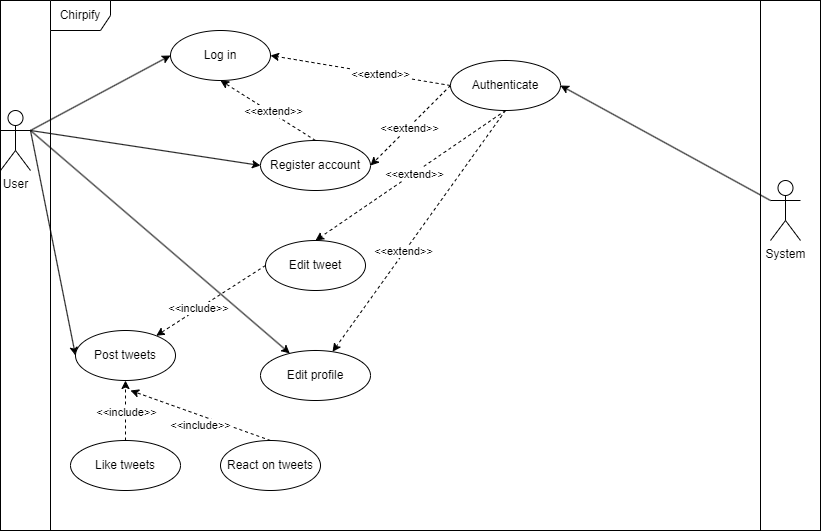

The diagram above was exported from draw.io. Its source (the exported page's mxGraphModel, read from the mxfile embedded in the PNG):
<mxGraphModel dx="1050" dy="542" grid="1" gridSize="10" guides="1" tooltips="1" connect="1" arrows="1" fold="1" page="1" pageScale="1" pageWidth="827" pageHeight="1169" math="0" shadow="0">
  <root>
    <mxCell id="0" />
    <mxCell id="1" parent="0" />
    <mxCell id="BZXbpQk2YFQ2jchzQrmI-1" value="" style="html=1;whiteSpace=wrap;" vertex="1" parent="1">
      <mxGeometry x="10" y="100" width="820" height="530" as="geometry" />
    </mxCell>
    <mxCell id="BZXbpQk2YFQ2jchzQrmI-19" style="rounded=0;orthogonalLoop=1;jettySize=auto;html=1;exitX=1;exitY=0.3333333333333333;exitDx=0;exitDy=0;exitPerimeter=0;entryX=0;entryY=0.5;entryDx=0;entryDy=0;strokeColor=default;" edge="1" parent="1" source="BZXbpQk2YFQ2jchzQrmI-2" target="BZXbpQk2YFQ2jchzQrmI-7">
      <mxGeometry relative="1" as="geometry" />
    </mxCell>
    <mxCell id="BZXbpQk2YFQ2jchzQrmI-20" style="rounded=0;orthogonalLoop=1;jettySize=auto;html=1;exitX=1;exitY=0.3333333333333333;exitDx=0;exitDy=0;exitPerimeter=0;entryX=0;entryY=0.5;entryDx=0;entryDy=0;" edge="1" parent="1" source="BZXbpQk2YFQ2jchzQrmI-2" target="BZXbpQk2YFQ2jchzQrmI-8">
      <mxGeometry relative="1" as="geometry" />
    </mxCell>
    <mxCell id="BZXbpQk2YFQ2jchzQrmI-29" style="rounded=0;orthogonalLoop=1;jettySize=auto;html=1;exitX=1;exitY=0.3333333333333333;exitDx=0;exitDy=0;exitPerimeter=0;entryX=0;entryY=0.5;entryDx=0;entryDy=0;" edge="1" parent="1" source="BZXbpQk2YFQ2jchzQrmI-2" target="BZXbpQk2YFQ2jchzQrmI-9">
      <mxGeometry relative="1" as="geometry" />
    </mxCell>
    <mxCell id="BZXbpQk2YFQ2jchzQrmI-44" style="rounded=0;orthogonalLoop=1;jettySize=auto;html=1;exitX=1;exitY=0.3333333333333333;exitDx=0;exitDy=0;exitPerimeter=0;" edge="1" parent="1" source="BZXbpQk2YFQ2jchzQrmI-2" target="BZXbpQk2YFQ2jchzQrmI-43">
      <mxGeometry relative="1" as="geometry" />
    </mxCell>
    <mxCell id="BZXbpQk2YFQ2jchzQrmI-2" value="User" style="shape=umlActor;verticalLabelPosition=bottom;verticalAlign=top;html=1;" vertex="1" parent="1">
      <mxGeometry x="10" y="210" width="30" height="60" as="geometry" />
    </mxCell>
    <mxCell id="BZXbpQk2YFQ2jchzQrmI-7" value="Log in" style="ellipse;whiteSpace=wrap;html=1;" vertex="1" parent="1">
      <mxGeometry x="180" y="130" width="100" height="50" as="geometry" />
    </mxCell>
    <mxCell id="BZXbpQk2YFQ2jchzQrmI-27" style="rounded=0;orthogonalLoop=1;jettySize=auto;html=1;exitX=0.5;exitY=0;exitDx=0;exitDy=0;entryX=0.5;entryY=1;entryDx=0;entryDy=0;dashed=1;" edge="1" parent="1" source="BZXbpQk2YFQ2jchzQrmI-8" target="BZXbpQk2YFQ2jchzQrmI-7">
      <mxGeometry relative="1" as="geometry" />
    </mxCell>
    <mxCell id="BZXbpQk2YFQ2jchzQrmI-28" value="&amp;lt;&amp;lt;extend&amp;gt;&amp;gt;" style="edgeLabel;html=1;align=center;verticalAlign=middle;resizable=0;points=[];" vertex="1" connectable="0" parent="BZXbpQk2YFQ2jchzQrmI-27">
      <mxGeometry x="-0.0666" y="-2" relative="1" as="geometry">
        <mxPoint as="offset" />
      </mxGeometry>
    </mxCell>
    <mxCell id="BZXbpQk2YFQ2jchzQrmI-8" value="Register account" style="ellipse;whiteSpace=wrap;html=1;" vertex="1" parent="1">
      <mxGeometry x="270" y="240" width="110" height="50" as="geometry" />
    </mxCell>
    <mxCell id="BZXbpQk2YFQ2jchzQrmI-9" value="Post tweets" style="ellipse;whiteSpace=wrap;html=1;" vertex="1" parent="1">
      <mxGeometry x="85" y="430" width="100" height="50" as="geometry" />
    </mxCell>
    <mxCell id="BZXbpQk2YFQ2jchzQrmI-33" style="rounded=0;orthogonalLoop=1;jettySize=auto;html=1;exitX=0.5;exitY=0;exitDx=0;exitDy=0;dashed=1;" edge="1" parent="1" source="BZXbpQk2YFQ2jchzQrmI-10">
      <mxGeometry relative="1" as="geometry">
        <mxPoint x="140" y="490" as="targetPoint" />
        <Array as="points" />
      </mxGeometry>
    </mxCell>
    <mxCell id="BZXbpQk2YFQ2jchzQrmI-36" value="&amp;lt;&amp;lt;include&amp;gt;&amp;gt;" style="edgeLabel;html=1;align=center;verticalAlign=middle;resizable=0;points=[];" vertex="1" connectable="0" parent="BZXbpQk2YFQ2jchzQrmI-33">
      <mxGeometry x="0.088" y="-4" relative="1" as="geometry">
        <mxPoint x="4" y="16" as="offset" />
      </mxGeometry>
    </mxCell>
    <mxCell id="BZXbpQk2YFQ2jchzQrmI-10" value="React on tweets" style="ellipse;whiteSpace=wrap;html=1;" vertex="1" parent="1">
      <mxGeometry x="230" y="540" width="100" height="50" as="geometry" />
    </mxCell>
    <mxCell id="BZXbpQk2YFQ2jchzQrmI-34" style="rounded=0;orthogonalLoop=1;jettySize=auto;html=1;exitX=0.5;exitY=0;exitDx=0;exitDy=0;entryX=0.5;entryY=1;entryDx=0;entryDy=0;dashed=1;" edge="1" parent="1" source="BZXbpQk2YFQ2jchzQrmI-11" target="BZXbpQk2YFQ2jchzQrmI-9">
      <mxGeometry relative="1" as="geometry" />
    </mxCell>
    <mxCell id="BZXbpQk2YFQ2jchzQrmI-35" value="&amp;lt;&amp;lt;include&amp;gt;&amp;gt;" style="edgeLabel;html=1;align=center;verticalAlign=middle;resizable=0;points=[];" vertex="1" connectable="0" parent="BZXbpQk2YFQ2jchzQrmI-34">
      <mxGeometry x="-0.024" relative="1" as="geometry">
        <mxPoint as="offset" />
      </mxGeometry>
    </mxCell>
    <mxCell id="BZXbpQk2YFQ2jchzQrmI-11" value="Like tweets" style="ellipse;whiteSpace=wrap;html=1;" vertex="1" parent="1">
      <mxGeometry x="80" y="540" width="110" height="50" as="geometry" />
    </mxCell>
    <mxCell id="BZXbpQk2YFQ2jchzQrmI-47" style="rounded=0;orthogonalLoop=1;jettySize=auto;html=1;exitX=0;exitY=0.5;exitDx=0;exitDy=0;dashed=1;" edge="1" parent="1" source="BZXbpQk2YFQ2jchzQrmI-12" target="BZXbpQk2YFQ2jchzQrmI-9">
      <mxGeometry relative="1" as="geometry" />
    </mxCell>
    <mxCell id="BZXbpQk2YFQ2jchzQrmI-48" value="&amp;lt;&amp;lt;include&amp;gt;&amp;gt;" style="edgeLabel;html=1;align=center;verticalAlign=middle;resizable=0;points=[];" vertex="1" connectable="0" parent="BZXbpQk2YFQ2jchzQrmI-47">
      <mxGeometry x="0.2342" y="-1" relative="1" as="geometry">
        <mxPoint as="offset" />
      </mxGeometry>
    </mxCell>
    <mxCell id="BZXbpQk2YFQ2jchzQrmI-12" value="Edit tweet" style="ellipse;whiteSpace=wrap;html=1;" vertex="1" parent="1">
      <mxGeometry x="275" y="340" width="100" height="50" as="geometry" />
    </mxCell>
    <mxCell id="BZXbpQk2YFQ2jchzQrmI-26" style="rounded=0;orthogonalLoop=1;jettySize=auto;html=1;exitX=0;exitY=0.3333333333333333;exitDx=0;exitDy=0;exitPerimeter=0;entryX=1;entryY=0.5;entryDx=0;entryDy=0;" edge="1" parent="1" source="BZXbpQk2YFQ2jchzQrmI-17" target="BZXbpQk2YFQ2jchzQrmI-21">
      <mxGeometry relative="1" as="geometry" />
    </mxCell>
    <mxCell id="BZXbpQk2YFQ2jchzQrmI-17" value="System" style="shape=umlActor;verticalLabelPosition=bottom;verticalAlign=top;html=1;strokeColor=#000000;" vertex="1" parent="1">
      <mxGeometry x="780" y="280" width="30" height="60" as="geometry" />
    </mxCell>
    <mxCell id="BZXbpQk2YFQ2jchzQrmI-22" style="rounded=0;orthogonalLoop=1;jettySize=auto;html=1;exitX=0;exitY=0.5;exitDx=0;exitDy=0;entryX=1;entryY=0.5;entryDx=0;entryDy=0;dashed=1;" edge="1" parent="1" source="BZXbpQk2YFQ2jchzQrmI-21" target="BZXbpQk2YFQ2jchzQrmI-8">
      <mxGeometry relative="1" as="geometry" />
    </mxCell>
    <mxCell id="BZXbpQk2YFQ2jchzQrmI-23" value="&amp;lt;&amp;lt;extend&amp;gt;&amp;gt;" style="edgeLabel;html=1;align=center;verticalAlign=middle;resizable=0;points=[];" vertex="1" connectable="0" parent="BZXbpQk2YFQ2jchzQrmI-22">
      <mxGeometry x="0.0425" y="1" relative="1" as="geometry">
        <mxPoint as="offset" />
      </mxGeometry>
    </mxCell>
    <mxCell id="BZXbpQk2YFQ2jchzQrmI-24" style="rounded=0;orthogonalLoop=1;jettySize=auto;html=1;exitX=0;exitY=0.5;exitDx=0;exitDy=0;entryX=1;entryY=0.5;entryDx=0;entryDy=0;dashed=1;" edge="1" parent="1" source="BZXbpQk2YFQ2jchzQrmI-21" target="BZXbpQk2YFQ2jchzQrmI-7">
      <mxGeometry relative="1" as="geometry" />
    </mxCell>
    <mxCell id="BZXbpQk2YFQ2jchzQrmI-25" value="&amp;lt;&amp;lt;extend&amp;gt;&amp;gt;" style="edgeLabel;html=1;align=center;verticalAlign=middle;resizable=0;points=[];" vertex="1" connectable="0" parent="BZXbpQk2YFQ2jchzQrmI-24">
      <mxGeometry x="-0.2198" relative="1" as="geometry">
        <mxPoint as="offset" />
      </mxGeometry>
    </mxCell>
    <mxCell id="BZXbpQk2YFQ2jchzQrmI-41" style="rounded=0;orthogonalLoop=1;jettySize=auto;html=1;exitX=0.5;exitY=1;exitDx=0;exitDy=0;entryX=0.5;entryY=0;entryDx=0;entryDy=0;dashed=1;" edge="1" parent="1" source="BZXbpQk2YFQ2jchzQrmI-21" target="BZXbpQk2YFQ2jchzQrmI-12">
      <mxGeometry relative="1" as="geometry" />
    </mxCell>
    <mxCell id="BZXbpQk2YFQ2jchzQrmI-42" value="&amp;lt;&amp;lt;extend&amp;gt;&amp;gt;" style="edgeLabel;html=1;align=center;verticalAlign=middle;resizable=0;points=[];" vertex="1" connectable="0" parent="BZXbpQk2YFQ2jchzQrmI-41">
      <mxGeometry x="-0.0361" y="1" relative="1" as="geometry">
        <mxPoint as="offset" />
      </mxGeometry>
    </mxCell>
    <mxCell id="BZXbpQk2YFQ2jchzQrmI-45" style="rounded=0;orthogonalLoop=1;jettySize=auto;html=1;exitX=0.5;exitY=1;exitDx=0;exitDy=0;dashed=1;" edge="1" parent="1" source="BZXbpQk2YFQ2jchzQrmI-21" target="BZXbpQk2YFQ2jchzQrmI-43">
      <mxGeometry relative="1" as="geometry" />
    </mxCell>
    <mxCell id="BZXbpQk2YFQ2jchzQrmI-46" value="&amp;lt;&amp;lt;extend&amp;gt;&amp;gt;" style="edgeLabel;html=1;align=center;verticalAlign=middle;resizable=0;points=[];" vertex="1" connectable="0" parent="BZXbpQk2YFQ2jchzQrmI-45">
      <mxGeometry x="0.1744" y="-1" relative="1" as="geometry">
        <mxPoint as="offset" />
      </mxGeometry>
    </mxCell>
    <mxCell id="BZXbpQk2YFQ2jchzQrmI-21" value="Authenticate" style="ellipse;whiteSpace=wrap;html=1;" vertex="1" parent="1">
      <mxGeometry x="460" y="160" width="110" height="50" as="geometry" />
    </mxCell>
    <mxCell id="BZXbpQk2YFQ2jchzQrmI-43" value="Edit profile" style="ellipse;whiteSpace=wrap;html=1;" vertex="1" parent="1">
      <mxGeometry x="270" y="450" width="110" height="50" as="geometry" />
    </mxCell>
    <mxCell id="BZXbpQk2YFQ2jchzQrmI-50" value="Chirpify" style="shape=umlFrame;whiteSpace=wrap;html=1;pointerEvents=0;" vertex="1" parent="1">
      <mxGeometry x="60" y="100" width="710" height="530" as="geometry" />
    </mxCell>
  </root>
</mxGraphModel>